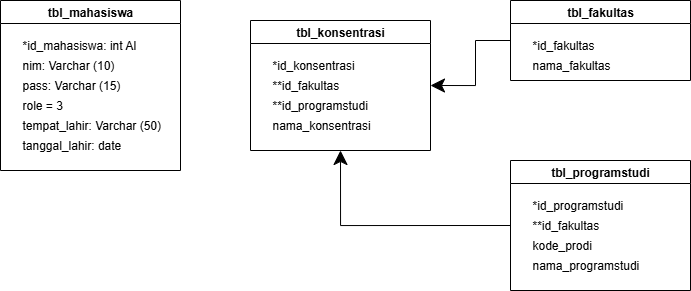

The diagram above was exported from draw.io. Its source (the exported page's mxGraphModel, read from the mxfile embedded in the PNG):
<mxGraphModel dx="749" dy="442" grid="1" gridSize="10" guides="1" tooltips="1" connect="1" arrows="1" fold="1" page="1" pageScale="1" pageWidth="1169" pageHeight="827" math="0" shadow="0">
  <root>
    <mxCell id="0" />
    <mxCell id="1" parent="0" />
    <mxCell id="5cj1d0GEOlDgkxfXhdd5-1" value="tbl_mahasiswa" style="swimlane;whiteSpace=wrap;html=1;" vertex="1" parent="1">
      <mxGeometry x="110" y="70" width="180" height="170" as="geometry" />
    </mxCell>
    <mxCell id="5cj1d0GEOlDgkxfXhdd5-3" value="*id_mahasiswa: int AI" style="text;html=1;align=left;verticalAlign=middle;resizable=0;points=[];autosize=1;strokeColor=none;fillColor=none;" vertex="1" parent="5cj1d0GEOlDgkxfXhdd5-1">
      <mxGeometry x="20" y="30" width="140" height="30" as="geometry" />
    </mxCell>
    <mxCell id="5cj1d0GEOlDgkxfXhdd5-4" value="nim: Varchar (10)" style="text;html=1;align=left;verticalAlign=middle;resizable=0;points=[];autosize=1;strokeColor=none;fillColor=none;" vertex="1" parent="5cj1d0GEOlDgkxfXhdd5-1">
      <mxGeometry x="20" y="50" width="120" height="30" as="geometry" />
    </mxCell>
    <mxCell id="5cj1d0GEOlDgkxfXhdd5-5" value="pass: Varchar (15)" style="text;html=1;align=left;verticalAlign=middle;resizable=0;points=[];autosize=1;strokeColor=none;fillColor=none;" vertex="1" parent="5cj1d0GEOlDgkxfXhdd5-1">
      <mxGeometry x="20" y="70" width="120" height="30" as="geometry" />
    </mxCell>
    <mxCell id="5cj1d0GEOlDgkxfXhdd5-6" value="role = 3" style="text;html=1;align=left;verticalAlign=middle;resizable=0;points=[];autosize=1;strokeColor=none;fillColor=none;" vertex="1" parent="5cj1d0GEOlDgkxfXhdd5-1">
      <mxGeometry x="20" y="90" width="60" height="30" as="geometry" />
    </mxCell>
    <mxCell id="5cj1d0GEOlDgkxfXhdd5-13" value="tempat_lahir: Varchar (50)" style="text;html=1;align=left;verticalAlign=middle;resizable=0;points=[];autosize=1;strokeColor=none;fillColor=none;" vertex="1" parent="5cj1d0GEOlDgkxfXhdd5-1">
      <mxGeometry x="20" y="110" width="160" height="30" as="geometry" />
    </mxCell>
    <mxCell id="5cj1d0GEOlDgkxfXhdd5-14" value="tanggal_lahir: date" style="text;html=1;align=left;verticalAlign=middle;resizable=0;points=[];autosize=1;strokeColor=none;fillColor=none;" vertex="1" parent="5cj1d0GEOlDgkxfXhdd5-1">
      <mxGeometry x="20" y="130" width="120" height="30" as="geometry" />
    </mxCell>
    <mxCell id="5cj1d0GEOlDgkxfXhdd5-7" value="tbl_konsentrasi" style="swimlane;whiteSpace=wrap;html=1;" vertex="1" parent="1">
      <mxGeometry x="360" y="90" width="180" height="130" as="geometry" />
    </mxCell>
    <mxCell id="5cj1d0GEOlDgkxfXhdd5-8" value="*id_konsentrasi" style="text;html=1;align=left;verticalAlign=middle;resizable=0;points=[];autosize=1;strokeColor=none;fillColor=none;" vertex="1" parent="5cj1d0GEOlDgkxfXhdd5-7">
      <mxGeometry x="20" y="30" width="110" height="30" as="geometry" />
    </mxCell>
    <mxCell id="5cj1d0GEOlDgkxfXhdd5-15" value="**id_fakultas" style="text;html=1;align=left;verticalAlign=middle;resizable=0;points=[];autosize=1;strokeColor=none;fillColor=none;" vertex="1" parent="5cj1d0GEOlDgkxfXhdd5-7">
      <mxGeometry x="20" y="50" width="90" height="30" as="geometry" />
    </mxCell>
    <mxCell id="5cj1d0GEOlDgkxfXhdd5-16" value="**id_programstudi" style="text;html=1;align=left;verticalAlign=middle;resizable=0;points=[];autosize=1;strokeColor=none;fillColor=none;" vertex="1" parent="5cj1d0GEOlDgkxfXhdd5-7">
      <mxGeometry x="20" y="70" width="120" height="30" as="geometry" />
    </mxCell>
    <mxCell id="5cj1d0GEOlDgkxfXhdd5-17" value="nama_konsentrasi" style="text;html=1;align=left;verticalAlign=middle;resizable=0;points=[];autosize=1;strokeColor=none;fillColor=none;" vertex="1" parent="5cj1d0GEOlDgkxfXhdd5-7">
      <mxGeometry x="20" y="90" width="120" height="30" as="geometry" />
    </mxCell>
    <mxCell id="5cj1d0GEOlDgkxfXhdd5-30" style="edgeStyle=orthogonalEdgeStyle;rounded=0;orthogonalLoop=1;jettySize=auto;html=1;entryX=1;entryY=0.5;entryDx=0;entryDy=0;endSize=12;" edge="1" parent="1" source="5cj1d0GEOlDgkxfXhdd5-18" target="5cj1d0GEOlDgkxfXhdd5-7">
      <mxGeometry relative="1" as="geometry" />
    </mxCell>
    <mxCell id="5cj1d0GEOlDgkxfXhdd5-18" value="tbl_fakultas" style="swimlane;whiteSpace=wrap;html=1;" vertex="1" parent="1">
      <mxGeometry x="620" y="70" width="180" height="80" as="geometry" />
    </mxCell>
    <mxCell id="5cj1d0GEOlDgkxfXhdd5-19" value="*id_fakultas" style="text;html=1;align=left;verticalAlign=middle;resizable=0;points=[];autosize=1;strokeColor=none;fillColor=none;" vertex="1" parent="5cj1d0GEOlDgkxfXhdd5-18">
      <mxGeometry x="20" y="30" width="90" height="30" as="geometry" />
    </mxCell>
    <mxCell id="5cj1d0GEOlDgkxfXhdd5-20" value="nama_fakultas" style="text;html=1;align=left;verticalAlign=middle;resizable=0;points=[];autosize=1;strokeColor=none;fillColor=none;" vertex="1" parent="5cj1d0GEOlDgkxfXhdd5-18">
      <mxGeometry x="20" y="50" width="100" height="30" as="geometry" />
    </mxCell>
    <mxCell id="5cj1d0GEOlDgkxfXhdd5-28" style="edgeStyle=orthogonalEdgeStyle;rounded=0;orthogonalLoop=1;jettySize=auto;html=1;exitX=0;exitY=0.5;exitDx=0;exitDy=0;entryX=0.5;entryY=1;entryDx=0;entryDy=0;endSize=12;" edge="1" parent="1" source="5cj1d0GEOlDgkxfXhdd5-23" target="5cj1d0GEOlDgkxfXhdd5-7">
      <mxGeometry relative="1" as="geometry" />
    </mxCell>
    <mxCell id="5cj1d0GEOlDgkxfXhdd5-23" value="tbl_programstudi" style="swimlane;whiteSpace=wrap;html=1;" vertex="1" parent="1">
      <mxGeometry x="620" y="230" width="180" height="130" as="geometry" />
    </mxCell>
    <mxCell id="5cj1d0GEOlDgkxfXhdd5-24" value="*id_programstudi" style="text;html=1;align=left;verticalAlign=middle;resizable=0;points=[];autosize=1;strokeColor=none;fillColor=none;" vertex="1" parent="5cj1d0GEOlDgkxfXhdd5-23">
      <mxGeometry x="20" y="30" width="110" height="30" as="geometry" />
    </mxCell>
    <mxCell id="5cj1d0GEOlDgkxfXhdd5-25" value="**id_fakultas" style="text;html=1;align=left;verticalAlign=middle;resizable=0;points=[];autosize=1;strokeColor=none;fillColor=none;" vertex="1" parent="5cj1d0GEOlDgkxfXhdd5-23">
      <mxGeometry x="20" y="50" width="90" height="30" as="geometry" />
    </mxCell>
    <mxCell id="5cj1d0GEOlDgkxfXhdd5-26" value="kode_prodi" style="text;html=1;align=left;verticalAlign=middle;resizable=0;points=[];autosize=1;strokeColor=none;fillColor=none;" vertex="1" parent="5cj1d0GEOlDgkxfXhdd5-23">
      <mxGeometry x="20" y="70" width="80" height="30" as="geometry" />
    </mxCell>
    <mxCell id="5cj1d0GEOlDgkxfXhdd5-27" value="nama_programstudi" style="text;html=1;align=left;verticalAlign=middle;resizable=0;points=[];autosize=1;strokeColor=none;fillColor=none;" vertex="1" parent="5cj1d0GEOlDgkxfXhdd5-23">
      <mxGeometry x="20" y="90" width="130" height="30" as="geometry" />
    </mxCell>
  </root>
</mxGraphModel>